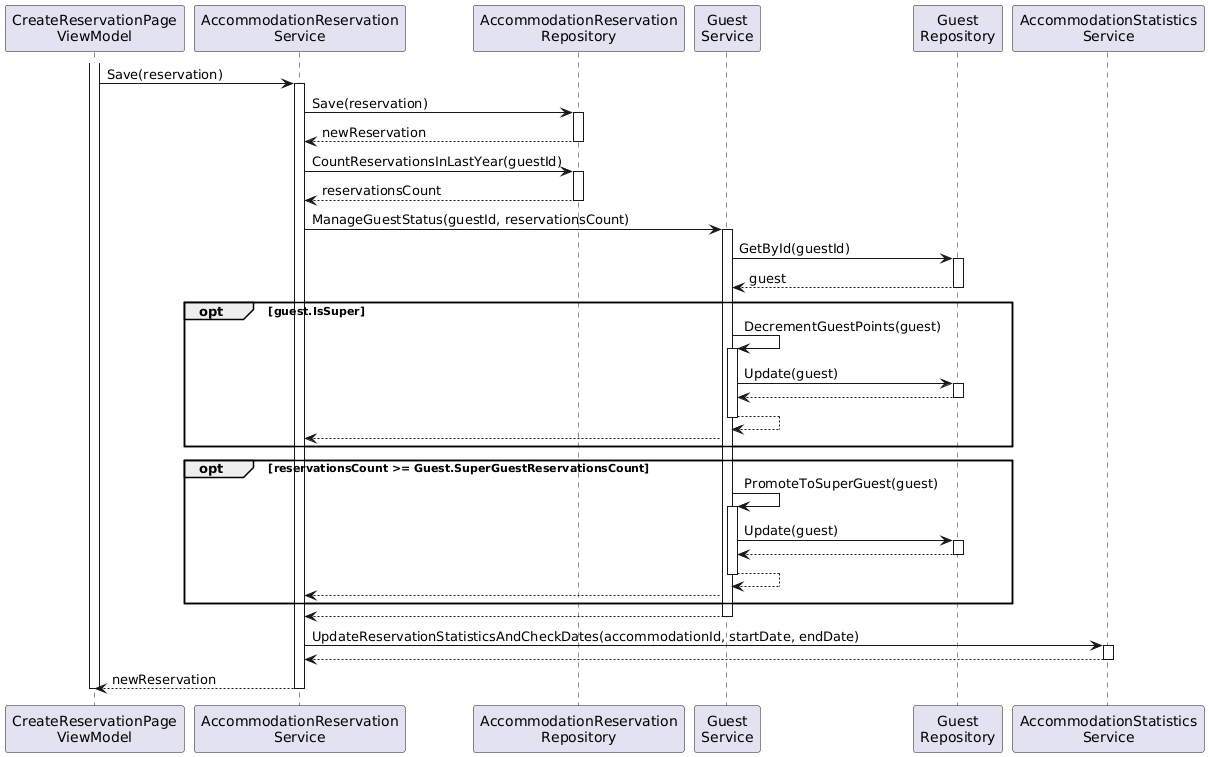

The diagram above was rendered by PlantUML. Its source (embedded in the PNG):
@startuml
participant "CreateReservationPage\nViewModel" as VM
participant "AccommodationReservation\nService" as RService
participant "AccommodationReservation\nRepository" as RRepo
participant "Guest\nService" as GService
participant "Guest\nRepository" as GRepo
participant "AccommodationStatistics\nService" as SService

activate VM

VM -> RService ++: Save(reservation)

RService -> RRepo ++: Save(reservation)
RRepo --> RService --: newReservation

RService -> RRepo ++: CountReservationsInLastYear(guestId)
RRepo --> RService --: reservationsCount

RService -> GService ++: ManageGuestStatus(guestId, reservationsCount)

GService -> GRepo ++: GetById(guestId)
GRepo --> GService --: guest

opt guest.IsSuper
  GService -> GService ++: DecrementGuestPoints(guest)
  GService -> GRepo ++: Update(guest)
  GRepo --> GService --
  GService --> GService --
  GService --> RService
end

opt reservationsCount >= Guest.SuperGuestReservationsCount
  GService -> GService ++: PromoteToSuperGuest(guest)
  GService -> GRepo ++: Update(guest)
  GRepo --> GService --
  GService --> GService --
  GService --> RService
end

GService --> RService --

RService -> SService ++: UpdateReservationStatisticsAndCheckDates(accommodationId, startDate, endDate)
SService --> RService --

RService --> VM --: newReservation
deactivate VM
@enduml